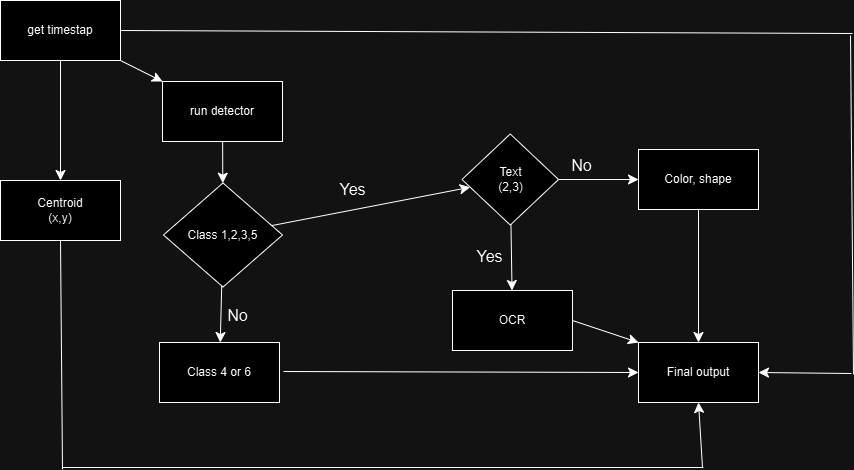

The diagram above was exported from draw.io. Its source (the exported page's mxGraphModel, read from the mxfile embedded in the PNG):
<mxGraphModel dx="1194" dy="1262" grid="0" gridSize="10" guides="1" tooltips="1" connect="1" arrows="1" fold="1" page="0" pageScale="1" pageWidth="850" pageHeight="1100" math="0" shadow="0">
  <root>
    <mxCell id="0" />
    <mxCell id="1" parent="0" />
    <mxCell id="EWx32QyH8U24Z0TkHNsT-71" value="Final output" style="rounded=0;whiteSpace=wrap;html=1;" vertex="1" parent="1">
      <mxGeometry x="263" y="-71" width="120" height="60" as="geometry" />
    </mxCell>
    <mxCell id="EWx32QyH8U24Z0TkHNsT-74" value="" style="edgeStyle=none;curved=1;rounded=0;orthogonalLoop=1;jettySize=auto;html=1;fontSize=12;startSize=8;endSize=8;" edge="1" parent="1" source="EWx32QyH8U24Z0TkHNsT-72" target="EWx32QyH8U24Z0TkHNsT-73">
      <mxGeometry relative="1" as="geometry" />
    </mxCell>
    <mxCell id="EWx32QyH8U24Z0TkHNsT-91" value="" style="edgeStyle=none;curved=1;rounded=0;orthogonalLoop=1;jettySize=auto;html=1;fontSize=12;startSize=8;endSize=8;" edge="1" parent="1" source="EWx32QyH8U24Z0TkHNsT-72" target="EWx32QyH8U24Z0TkHNsT-90">
      <mxGeometry relative="1" as="geometry" />
    </mxCell>
    <mxCell id="EWx32QyH8U24Z0TkHNsT-72" value="get timestap" style="rounded=0;whiteSpace=wrap;html=1;" vertex="1" parent="1">
      <mxGeometry x="-375" y="-413" width="120" height="60" as="geometry" />
    </mxCell>
    <mxCell id="EWx32QyH8U24Z0TkHNsT-76" value="" style="edgeStyle=none;curved=1;rounded=0;orthogonalLoop=1;jettySize=auto;html=1;fontSize=12;startSize=8;endSize=8;" edge="1" parent="1" source="EWx32QyH8U24Z0TkHNsT-73" target="EWx32QyH8U24Z0TkHNsT-75">
      <mxGeometry relative="1" as="geometry" />
    </mxCell>
    <mxCell id="EWx32QyH8U24Z0TkHNsT-73" value="run detector" style="rounded=0;whiteSpace=wrap;html=1;" vertex="1" parent="1">
      <mxGeometry x="-213" y="-332" width="120" height="60" as="geometry" />
    </mxCell>
    <mxCell id="EWx32QyH8U24Z0TkHNsT-78" value="" style="edgeStyle=none;curved=1;rounded=0;orthogonalLoop=1;jettySize=auto;html=1;fontSize=12;startSize=8;endSize=8;" edge="1" parent="1" source="EWx32QyH8U24Z0TkHNsT-75" target="EWx32QyH8U24Z0TkHNsT-77">
      <mxGeometry relative="1" as="geometry" />
    </mxCell>
    <mxCell id="EWx32QyH8U24Z0TkHNsT-88" value="" style="edgeStyle=none;curved=1;rounded=0;orthogonalLoop=1;jettySize=auto;html=1;fontSize=12;startSize=8;endSize=8;" edge="1" parent="1" source="EWx32QyH8U24Z0TkHNsT-75" target="EWx32QyH8U24Z0TkHNsT-87">
      <mxGeometry relative="1" as="geometry" />
    </mxCell>
    <mxCell id="EWx32QyH8U24Z0TkHNsT-75" value="Class 1,2,3,5" style="rhombus;whiteSpace=wrap;html=1;rounded=0;" vertex="1" parent="1">
      <mxGeometry x="-212" y="-230.5" width="119" height="104" as="geometry" />
    </mxCell>
    <mxCell id="EWx32QyH8U24Z0TkHNsT-80" value="" style="edgeStyle=none;curved=1;rounded=0;orthogonalLoop=1;jettySize=auto;html=1;fontSize=12;startSize=8;endSize=8;" edge="1" parent="1" source="EWx32QyH8U24Z0TkHNsT-77" target="EWx32QyH8U24Z0TkHNsT-79">
      <mxGeometry relative="1" as="geometry" />
    </mxCell>
    <mxCell id="EWx32QyH8U24Z0TkHNsT-82" value="" style="edgeStyle=none;curved=1;rounded=0;orthogonalLoop=1;jettySize=auto;html=1;fontSize=12;startSize=8;endSize=8;" edge="1" parent="1" source="EWx32QyH8U24Z0TkHNsT-77" target="EWx32QyH8U24Z0TkHNsT-81">
      <mxGeometry relative="1" as="geometry" />
    </mxCell>
    <mxCell id="EWx32QyH8U24Z0TkHNsT-77" value="Text&lt;div&gt;(2,3)&lt;/div&gt;" style="rhombus;whiteSpace=wrap;html=1;rounded=0;" vertex="1" parent="1">
      <mxGeometry x="86.5" y="-279.5" width="96.5" height="91" as="geometry" />
    </mxCell>
    <mxCell id="EWx32QyH8U24Z0TkHNsT-79" value="OCR" style="whiteSpace=wrap;html=1;rounded=0;" vertex="1" parent="1">
      <mxGeometry x="77" y="-123" width="120" height="60" as="geometry" />
    </mxCell>
    <mxCell id="EWx32QyH8U24Z0TkHNsT-81" value="Color, shape" style="whiteSpace=wrap;html=1;rounded=0;" vertex="1" parent="1">
      <mxGeometry x="263" y="-264" width="120" height="60" as="geometry" />
    </mxCell>
    <mxCell id="EWx32QyH8U24Z0TkHNsT-83" value="Yes" style="text;html=1;align=center;verticalAlign=middle;resizable=0;points=[];autosize=1;strokeColor=none;fillColor=none;fontSize=16;" vertex="1" parent="1">
      <mxGeometry x="-45" y="-240" width="44" height="31" as="geometry" />
    </mxCell>
    <mxCell id="EWx32QyH8U24Z0TkHNsT-85" value="No" style="text;html=1;align=center;verticalAlign=middle;resizable=0;points=[];autosize=1;strokeColor=none;fillColor=none;fontSize=16;" vertex="1" parent="1">
      <mxGeometry x="186.5" y="-263.5" width="38" height="31" as="geometry" />
    </mxCell>
    <mxCell id="EWx32QyH8U24Z0TkHNsT-86" value="Yes" style="text;html=1;align=center;verticalAlign=middle;resizable=0;points=[];autosize=1;strokeColor=none;fillColor=none;fontSize=16;" vertex="1" parent="1">
      <mxGeometry x="92" y="-173" width="44" height="31" as="geometry" />
    </mxCell>
    <mxCell id="EWx32QyH8U24Z0TkHNsT-87" value="Class 4 or 6" style="whiteSpace=wrap;html=1;rounded=0;" vertex="1" parent="1">
      <mxGeometry x="-216" y="-71" width="120" height="60" as="geometry" />
    </mxCell>
    <mxCell id="EWx32QyH8U24Z0TkHNsT-89" value="No" style="text;html=1;align=center;verticalAlign=middle;resizable=0;points=[];autosize=1;strokeColor=none;fillColor=none;fontSize=16;" vertex="1" parent="1">
      <mxGeometry x="-157" y="-114" width="38" height="31" as="geometry" />
    </mxCell>
    <mxCell id="EWx32QyH8U24Z0TkHNsT-90" value="Centroid&lt;div&gt;(x,y)&lt;/div&gt;" style="rounded=0;whiteSpace=wrap;html=1;" vertex="1" parent="1">
      <mxGeometry x="-375" y="-233" width="120" height="60" as="geometry" />
    </mxCell>
    <mxCell id="EWx32QyH8U24Z0TkHNsT-97" value="" style="endArrow=classic;html=1;rounded=0;fontSize=12;startSize=8;endSize=8;curved=1;entryX=0;entryY=0.5;entryDx=0;entryDy=0;" edge="1" parent="1" target="EWx32QyH8U24Z0TkHNsT-71">
      <mxGeometry width="50" height="50" relative="1" as="geometry">
        <mxPoint x="-92" y="-42" as="sourcePoint" />
        <mxPoint x="29" y="-172" as="targetPoint" />
      </mxGeometry>
    </mxCell>
    <mxCell id="EWx32QyH8U24Z0TkHNsT-98" value="" style="endArrow=classic;html=1;rounded=0;fontSize=12;startSize=8;endSize=8;curved=1;entryX=0.5;entryY=0;entryDx=0;entryDy=0;exitX=0.5;exitY=1;exitDx=0;exitDy=0;" edge="1" parent="1" source="EWx32QyH8U24Z0TkHNsT-81" target="EWx32QyH8U24Z0TkHNsT-71">
      <mxGeometry width="50" height="50" relative="1" as="geometry">
        <mxPoint x="-21" y="-122" as="sourcePoint" />
        <mxPoint x="29" y="-172" as="targetPoint" />
      </mxGeometry>
    </mxCell>
    <mxCell id="EWx32QyH8U24Z0TkHNsT-99" value="" style="endArrow=classic;html=1;rounded=0;fontSize=12;startSize=8;endSize=8;curved=1;exitX=1;exitY=0.5;exitDx=0;exitDy=0;entryX=0;entryY=0;entryDx=0;entryDy=0;" edge="1" parent="1" source="EWx32QyH8U24Z0TkHNsT-79" target="EWx32QyH8U24Z0TkHNsT-71">
      <mxGeometry width="50" height="50" relative="1" as="geometry">
        <mxPoint x="37" y="-122" as="sourcePoint" />
        <mxPoint x="87" y="-172" as="targetPoint" />
      </mxGeometry>
    </mxCell>
    <mxCell id="EWx32QyH8U24Z0TkHNsT-100" value="" style="endArrow=none;html=1;rounded=0;fontSize=12;startSize=8;endSize=8;curved=1;exitX=0.5;exitY=1;exitDx=0;exitDy=0;" edge="1" parent="1" source="EWx32QyH8U24Z0TkHNsT-90">
      <mxGeometry width="50" height="50" relative="1" as="geometry">
        <mxPoint x="-37" y="-122" as="sourcePoint" />
        <mxPoint x="-313" y="56" as="targetPoint" />
      </mxGeometry>
    </mxCell>
    <mxCell id="EWx32QyH8U24Z0TkHNsT-101" value="" style="endArrow=none;html=1;rounded=0;fontSize=12;startSize=8;endSize=8;curved=1;" edge="1" parent="1">
      <mxGeometry width="50" height="50" relative="1" as="geometry">
        <mxPoint x="-313" y="54" as="sourcePoint" />
        <mxPoint x="328" y="54" as="targetPoint" />
      </mxGeometry>
    </mxCell>
    <mxCell id="EWx32QyH8U24Z0TkHNsT-102" value="" style="endArrow=classic;html=1;rounded=0;fontSize=12;startSize=8;endSize=8;curved=1;entryX=0.5;entryY=1;entryDx=0;entryDy=0;" edge="1" parent="1" target="EWx32QyH8U24Z0TkHNsT-71">
      <mxGeometry width="50" height="50" relative="1" as="geometry">
        <mxPoint x="327" y="54" as="sourcePoint" />
        <mxPoint x="13" y="-172" as="targetPoint" />
      </mxGeometry>
    </mxCell>
    <mxCell id="EWx32QyH8U24Z0TkHNsT-103" value="" style="endArrow=none;html=1;rounded=0;fontSize=12;startSize=8;endSize=8;curved=1;exitX=1;exitY=0.5;exitDx=0;exitDy=0;" edge="1" parent="1" source="EWx32QyH8U24Z0TkHNsT-72">
      <mxGeometry width="50" height="50" relative="1" as="geometry">
        <mxPoint x="-15" y="-189" as="sourcePoint" />
        <mxPoint x="477" y="-380" as="targetPoint" />
      </mxGeometry>
    </mxCell>
    <mxCell id="EWx32QyH8U24Z0TkHNsT-104" value="" style="endArrow=none;html=1;rounded=0;fontSize=12;startSize=8;endSize=8;curved=1;" edge="1" parent="1">
      <mxGeometry width="50" height="50" relative="1" as="geometry">
        <mxPoint x="478" y="-39" as="sourcePoint" />
        <mxPoint x="475" y="-378" as="targetPoint" />
      </mxGeometry>
    </mxCell>
    <mxCell id="EWx32QyH8U24Z0TkHNsT-105" value="" style="endArrow=classic;html=1;rounded=0;fontSize=12;startSize=8;endSize=8;curved=1;entryX=1;entryY=0.5;entryDx=0;entryDy=0;" edge="1" parent="1" target="EWx32QyH8U24Z0TkHNsT-71">
      <mxGeometry width="50" height="50" relative="1" as="geometry">
        <mxPoint x="476" y="-40" as="sourcePoint" />
        <mxPoint x="213" y="-239" as="targetPoint" />
      </mxGeometry>
    </mxCell>
  </root>
</mxGraphModel>